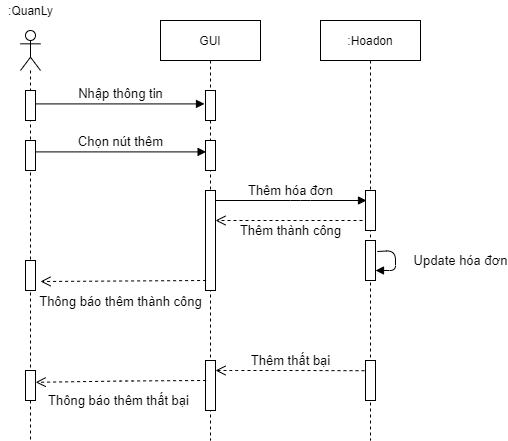

The diagram above was exported from draw.io. Its source (the exported page's mxGraphModel, read from the mxfile embedded in the PNG):
<mxGraphModel dx="1038" dy="5167" grid="1" gridSize="10" guides="1" tooltips="1" connect="1" arrows="1" fold="1" page="1" pageScale="1" pageWidth="827" pageHeight="1169" math="0" shadow="0">
  <root>
    <mxCell id="-Jcq8Zy7rEO57PyCTK5B-0" />
    <mxCell id="-Jcq8Zy7rEO57PyCTK5B-1" parent="-Jcq8Zy7rEO57PyCTK5B-0" />
    <mxCell id="Rwmxo93HLP4OMOeJum3M-0" value="" style="shape=umlLifeline;participant=umlActor;perimeter=lifelinePerimeter;whiteSpace=wrap;html=1;container=1;collapsible=0;recursiveResize=0;verticalAlign=top;spacingTop=36;outlineConnect=0;size=40;" parent="-Jcq8Zy7rEO57PyCTK5B-1" vertex="1">
      <mxGeometry x="180" y="-4560" width="20" height="410" as="geometry" />
    </mxCell>
    <mxCell id="Rwmxo93HLP4OMOeJum3M-1" value="" style="html=1;points=[];perimeter=orthogonalPerimeter;" parent="Rwmxo93HLP4OMOeJum3M-0" vertex="1">
      <mxGeometry x="5" y="60" width="10" height="30" as="geometry" />
    </mxCell>
    <mxCell id="Rwmxo93HLP4OMOeJum3M-2" value="" style="html=1;points=[];perimeter=orthogonalPerimeter;" parent="Rwmxo93HLP4OMOeJum3M-0" vertex="1">
      <mxGeometry x="5" y="110" width="10" height="30" as="geometry" />
    </mxCell>
    <mxCell id="Rwmxo93HLP4OMOeJum3M-3" value="" style="html=1;points=[];perimeter=orthogonalPerimeter;" parent="Rwmxo93HLP4OMOeJum3M-0" vertex="1">
      <mxGeometry x="5" y="230" width="10" height="30" as="geometry" />
    </mxCell>
    <mxCell id="Rwmxo93HLP4OMOeJum3M-4" value="" style="html=1;points=[];perimeter=orthogonalPerimeter;" parent="Rwmxo93HLP4OMOeJum3M-0" vertex="1">
      <mxGeometry x="5" y="340" width="10" height="30" as="geometry" />
    </mxCell>
    <mxCell id="Rwmxo93HLP4OMOeJum3M-5" value=":QuanLy" style="text;html=1;resizable=0;autosize=1;align=center;verticalAlign=middle;points=[];fillColor=none;strokeColor=none;rounded=0;" parent="-Jcq8Zy7rEO57PyCTK5B-1" vertex="1">
      <mxGeometry x="160" y="-4590" width="60" height="20" as="geometry" />
    </mxCell>
    <mxCell id="Rwmxo93HLP4OMOeJum3M-6" value="&lt;font style=&quot;font-size: 13px&quot;&gt;Nhập thông tin&lt;/font&gt;" style="html=1;verticalAlign=bottom;endArrow=block;entryX=-0.1;entryY=0.447;entryDx=0;entryDy=0;entryPerimeter=0;" parent="-Jcq8Zy7rEO57PyCTK5B-1" source="Rwmxo93HLP4OMOeJum3M-1" target="Rwmxo93HLP4OMOeJum3M-9" edge="1">
      <mxGeometry x="0.0059" width="80" relative="1" as="geometry">
        <mxPoint x="200" y="-4390" as="sourcePoint" />
        <mxPoint x="361.79999999999995" y="-4386.59" as="targetPoint" />
        <mxPoint as="offset" />
      </mxGeometry>
    </mxCell>
    <mxCell id="Rwmxo93HLP4OMOeJum3M-7" value="&lt;font style=&quot;font-size: 13px&quot;&gt;Chọn nút thêm&lt;br&gt;&lt;/font&gt;" style="html=1;verticalAlign=bottom;endArrow=block;entryX=0.06;entryY=0.38;entryDx=0;entryDy=0;entryPerimeter=0;exitX=1.02;exitY=0.38;exitDx=0;exitDy=0;exitPerimeter=0;" parent="-Jcq8Zy7rEO57PyCTK5B-1" source="Rwmxo93HLP4OMOeJum3M-2" target="Rwmxo93HLP4OMOeJum3M-10" edge="1">
      <mxGeometry x="-0.0047" width="80" relative="1" as="geometry">
        <mxPoint x="190" y="-4340" as="sourcePoint" />
        <mxPoint x="361" y="-4338.6" as="targetPoint" />
        <mxPoint as="offset" />
      </mxGeometry>
    </mxCell>
    <mxCell id="Rwmxo93HLP4OMOeJum3M-8" value="GUI" style="shape=umlLifeline;perimeter=lifelinePerimeter;whiteSpace=wrap;html=1;container=1;collapsible=0;recursiveResize=0;outlineConnect=0;" parent="-Jcq8Zy7rEO57PyCTK5B-1" vertex="1">
      <mxGeometry x="320" y="-4570" width="100" height="420" as="geometry" />
    </mxCell>
    <mxCell id="Rwmxo93HLP4OMOeJum3M-9" value="" style="html=1;points=[];perimeter=orthogonalPerimeter;" parent="Rwmxo93HLP4OMOeJum3M-8" vertex="1">
      <mxGeometry x="45" y="70" width="10" height="30" as="geometry" />
    </mxCell>
    <mxCell id="Rwmxo93HLP4OMOeJum3M-10" value="" style="html=1;points=[];perimeter=orthogonalPerimeter;" parent="Rwmxo93HLP4OMOeJum3M-8" vertex="1">
      <mxGeometry x="45" y="120" width="10" height="30" as="geometry" />
    </mxCell>
    <mxCell id="Rwmxo93HLP4OMOeJum3M-11" value="" style="html=1;points=[];perimeter=orthogonalPerimeter;" parent="Rwmxo93HLP4OMOeJum3M-8" vertex="1">
      <mxGeometry x="45" y="170" width="10" height="100" as="geometry" />
    </mxCell>
    <mxCell id="Rwmxo93HLP4OMOeJum3M-12" value="" style="html=1;points=[];perimeter=orthogonalPerimeter;" parent="Rwmxo93HLP4OMOeJum3M-8" vertex="1">
      <mxGeometry x="45" y="340" width="10" height="50" as="geometry" />
    </mxCell>
    <mxCell id="Rwmxo93HLP4OMOeJum3M-13" value=":Hoadon" style="shape=umlLifeline;perimeter=lifelinePerimeter;whiteSpace=wrap;html=1;container=1;collapsible=0;recursiveResize=0;outlineConnect=0;" parent="-Jcq8Zy7rEO57PyCTK5B-1" vertex="1">
      <mxGeometry x="480" y="-4570" width="100" height="420" as="geometry" />
    </mxCell>
    <mxCell id="Rwmxo93HLP4OMOeJum3M-14" value="" style="html=1;points=[];perimeter=orthogonalPerimeter;" parent="Rwmxo93HLP4OMOeJum3M-13" vertex="1">
      <mxGeometry x="45" y="170" width="10" height="40" as="geometry" />
    </mxCell>
    <mxCell id="Rwmxo93HLP4OMOeJum3M-15" value="" style="html=1;points=[];perimeter=orthogonalPerimeter;" parent="Rwmxo93HLP4OMOeJum3M-13" vertex="1">
      <mxGeometry x="45" y="220" width="10" height="40" as="geometry" />
    </mxCell>
    <mxCell id="Rwmxo93HLP4OMOeJum3M-16" value="&lt;font style=&quot;font-size: 13px&quot;&gt;Update hóa đơn&lt;/font&gt;" style="html=1;verticalAlign=bottom;endArrow=block;exitX=1.18;exitY=0.275;exitDx=0;exitDy=0;exitPerimeter=0;" parent="Rwmxo93HLP4OMOeJum3M-13" source="Rwmxo93HLP4OMOeJum3M-15" target="Rwmxo93HLP4OMOeJum3M-15" edge="1">
      <mxGeometry x="0.313" y="-65" width="80" relative="1" as="geometry">
        <mxPoint x="130" y="250" as="sourcePoint" />
        <mxPoint x="170" y="300" as="targetPoint" />
        <mxPoint x="65" y="65" as="offset" />
      </mxGeometry>
    </mxCell>
    <mxCell id="Rwmxo93HLP4OMOeJum3M-17" value="" style="html=1;points=[];perimeter=orthogonalPerimeter;" parent="Rwmxo93HLP4OMOeJum3M-13" vertex="1">
      <mxGeometry x="45" y="340" width="10" height="40" as="geometry" />
    </mxCell>
    <mxCell id="Rwmxo93HLP4OMOeJum3M-18" value="&lt;font style=&quot;font-size: 13px&quot;&gt;Thêm hóa đơn&lt;br&gt;&lt;/font&gt;" style="html=1;verticalAlign=bottom;endArrow=block;" parent="-Jcq8Zy7rEO57PyCTK5B-1" source="Rwmxo93HLP4OMOeJum3M-11" edge="1">
      <mxGeometry x="-0.0047" width="80" relative="1" as="geometry">
        <mxPoint x="400.00000000000006" y="-4390" as="sourcePoint" />
        <mxPoint x="526" y="-4390" as="targetPoint" />
        <mxPoint as="offset" />
        <Array as="points">
          <mxPoint x="460" y="-4390" />
        </Array>
      </mxGeometry>
    </mxCell>
    <mxCell id="Rwmxo93HLP4OMOeJum3M-19" value="&lt;font style=&quot;font-size: 13px&quot;&gt;Thêm thành công&lt;/font&gt;" style="html=1;verticalAlign=bottom;endArrow=open;dashed=1;endSize=8;" parent="-Jcq8Zy7rEO57PyCTK5B-1" target="Rwmxo93HLP4OMOeJum3M-11" edge="1">
      <mxGeometry x="-0.0204" y="20" relative="1" as="geometry">
        <mxPoint x="522" y="-4370" as="sourcePoint" />
        <mxPoint x="450" y="-4280" as="targetPoint" />
        <Array as="points">
          <mxPoint x="450" y="-4370" />
        </Array>
        <mxPoint as="offset" />
      </mxGeometry>
    </mxCell>
    <mxCell id="Rwmxo93HLP4OMOeJum3M-20" value="&lt;font style=&quot;font-size: 13px&quot;&gt;Thêm thất bại&lt;/font&gt;" style="html=1;verticalAlign=bottom;endArrow=open;dashed=1;endSize=8;exitX=-0.1;exitY=0.255;exitDx=0;exitDy=0;exitPerimeter=0;" parent="-Jcq8Zy7rEO57PyCTK5B-1" source="Rwmxo93HLP4OMOeJum3M-17" target="Rwmxo93HLP4OMOeJum3M-12" edge="1">
      <mxGeometry x="-0.0107" relative="1" as="geometry">
        <mxPoint x="467" y="-4240" as="sourcePoint" />
        <mxPoint x="320" y="-4240" as="targetPoint" />
        <Array as="points">
          <mxPoint x="450" y="-4220" />
          <mxPoint x="395" y="-4220" />
        </Array>
        <mxPoint as="offset" />
      </mxGeometry>
    </mxCell>
    <mxCell id="Rwmxo93HLP4OMOeJum3M-21" value="&lt;font style=&quot;font-size: 13px&quot;&gt;Thông báo thêm thành công&lt;/font&gt;" style="html=1;verticalAlign=bottom;endArrow=open;dashed=1;endSize=8;exitX=0.06;exitY=0.3;exitDx=0;exitDy=0;exitPerimeter=0;" parent="-Jcq8Zy7rEO57PyCTK5B-1" edge="1">
      <mxGeometry x="0.036" y="30" relative="1" as="geometry">
        <mxPoint x="365.5999999999999" y="-4310" as="sourcePoint" />
        <mxPoint x="200" y="-4309" as="targetPoint" />
        <Array as="points" />
        <mxPoint as="offset" />
      </mxGeometry>
    </mxCell>
    <mxCell id="Rwmxo93HLP4OMOeJum3M-22" value="&lt;font style=&quot;font-size: 13px&quot;&gt;Thông báo thêm thất bại&lt;/font&gt;" style="html=1;verticalAlign=bottom;endArrow=open;dashed=1;endSize=8;exitX=0.06;exitY=0.3;exitDx=0;exitDy=0;exitPerimeter=0;entryX=1.02;entryY=0.393;entryDx=0;entryDy=0;entryPerimeter=0;" parent="-Jcq8Zy7rEO57PyCTK5B-1" target="Rwmxo93HLP4OMOeJum3M-4" edge="1">
      <mxGeometry x="0.0359" y="29" relative="1" as="geometry">
        <mxPoint x="365.5999999999999" y="-4210" as="sourcePoint" />
        <mxPoint x="200" y="-4209" as="targetPoint" />
        <Array as="points">
          <mxPoint x="285" y="-4209.5" />
        </Array>
        <mxPoint as="offset" />
      </mxGeometry>
    </mxCell>
  </root>
</mxGraphModel>